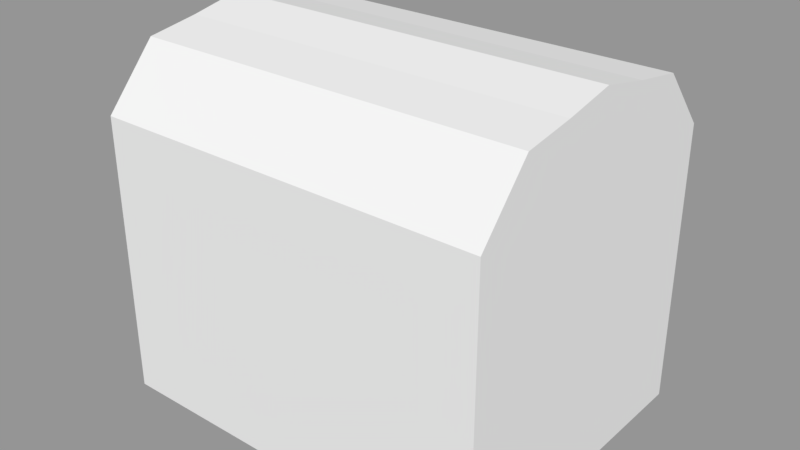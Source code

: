 # Source: chest.blend  (saved by Blender 2.79.0; exported with 4.5.12 LTS)
import bpy
from mathutils import Matrix  # noqa: F401  (used for matrix-valued properties, if any)

bpy.ops.wm.read_factory_settings(use_empty=True)
scene = bpy.context.scene
scene.name = 'Scene'

# ---- collections
col_collection_1 = bpy.data.collections.new('Collection 1'); scene.collection.children.link(col_collection_1)

# ---- meshes
me_cube_002 = bpy.data.meshes.new('Cube.002')
me_cube_002.from_pydata([(-0.45, -0.35, -0.45), (-0.45, -0.35, 0.1888), (-0.45, 0.35, -0.45), (-0.45, 0.35, 0.1888), (0.45, -0.35, -0.45), (0.45, -0.35, 0.1888), (0.45, 0.35, -0.45), (0.45, 0.35, 0.1888), (-0.45, -0.35, 0.1), (-0.45, 0.35, 0.1), (0.45, 0.35, 0.1), (0.45, -0.35, 0.1), (-0.45, 0.2333, -0.45), (-0.45, 0.1167, -0.45), (-0.45, 0.0, -0.45), (-0.45, -0.1167, -0.45), (-0.45, -0.2333, -0.45), (-0.45, -0.2333, 0.3229), (-0.45, -0.1173, 0.3412), (-0.45, -0.000673, 0.365), (-0.45, 0.116, 0.3412), (-0.45, 0.2333, 0.3229), (0.45, -0.2333, -0.45), (0.45, -0.1167, -0.45), (0.45, 0.0, -0.45), (0.45, 0.1167, -0.45), (0.45, 0.2333, -0.45), (0.45, 0.2333, 0.3229), (0.45, 0.116, 0.3412), (0.45, -0.000673, 0.365), (0.45, -0.1173, 0.3412), (0.45, -0.2333, 0.3229), (0.45, 0.2333, 0.1), (0.45, 0.1167, 0.1), (0.45, 0.0, 0.1), (0.45, -0.1167, 0.1), (0.45, -0.2333, 0.1), (-0.45, -0.2333, 0.1), (-0.45, -0.1167, 0.1), (-0.45, 0.0, 0.1), (-0.45, 0.1167, 0.1), (-0.45, 0.2333, 0.1)], [], [(41, 21, 3, 9), (9, 3, 7, 10), (36, 31, 5, 11), (11, 5, 1, 8), (16, 22, 4, 0), (31, 17, 1, 5), (4, 11, 8, 0), (22, 36, 11, 4), (2, 9, 10, 6), (12, 41, 9, 2), (0, 8, 37, 16), (16, 37, 38, 15), (15, 38, 39, 14), (14, 39, 40, 13), (13, 40, 41, 12), (6, 10, 32, 26), (26, 32, 33, 25), (25, 33, 34, 24), (24, 34, 35, 23), (23, 35, 36, 22), (7, 3, 21, 27), (27, 21, 20, 28), (28, 20, 19, 29), (29, 19, 18, 30), (30, 18, 17, 31), (2, 6, 26, 12), (12, 26, 25, 13), (13, 25, 24, 14), (14, 24, 23, 15), (15, 23, 22, 16), (10, 7, 27, 32), (32, 27, 28, 33), (33, 28, 29, 34), (34, 29, 30, 35), (35, 30, 31, 36), (8, 1, 17, 37), (37, 17, 18, 38), (38, 18, 19, 39), (39, 19, 20, 40), (40, 20, 21, 41)])
me_cube_002.use_remesh_preserve_volume = False
me_cube_002.use_remesh_preserve_attributes = False
me_cube_002.use_mirror_vertex_groups = False
me_cube_002.update()

# ---- objects
ob_chest = bpy.data.objects.new('Chest', me_cube_002)

# ---- transforms, parenting, visibility, modifiers, constraints
ob_chest.location = (0.0, 0.0, 0.45)
ob_chest.lineart.crease_threshold = 0.0

# ---- collection membership
col_collection_1.objects.link(ob_chest)

# ---- scene / render settings (as saved in the file)
scene.frame_start = 1; scene.frame_end = 250; scene.frame_set(1)
scene.render.engine = 'BLENDER_EEVEE_NEXT'
scene.render.resolution_percentage = 50
scene.render.dither_intensity = 0.0
scene.cycles.use_denoising = False
scene.cycles.samples = 128
scene.cycles.sampling_pattern = 'TABULATED_SOBOL'
scene.cycles.use_adaptive_sampling = False
scene.cycles.use_light_tree = False
scene.cycles.blur_glossy = 0.0
scene.cycles.sample_clamp_indirect = 0.0
scene.view_settings.view_transform = 'Standard'
bpy.context.view_layer.update()

# ---- added for rendering (the .blend has no active camera and no usable light): camera, sun + grey world if the file has none
cam_auto = bpy.data.cameras.new('AutoCamera')
cam_auto.lens = 50.0
cam_auto.sensor_width = 36.0
cam_auto.clip_end = 1000.0
ob_auto_camera = bpy.data.objects.new('AutoCamera', cam_auto)
scene.collection.objects.link(ob_auto_camera)
ob_auto_camera.location = (1.29673, -1.55608, 1.44491)
ob_auto_camera.rotation_euler = (1.09748, -7.21219e-08, 0.694738)
scene.camera = ob_auto_camera
light_auto_sun = bpy.data.lights.new('AutoSun', 'SUN')
light_auto_sun.energy = 3.0
light_auto_sun.angle = 0.0523599
ob_auto_sun = bpy.data.objects.new('AutoSun', light_auto_sun)
scene.collection.objects.link(ob_auto_sun)
ob_auto_sun.rotation_euler = (0.872665, 0.174533, 0.523599)
if scene.world is None:
    world_auto = bpy.data.worlds.new('AutoWorld')
    world_auto.color = (0.3, 0.3, 0.3)
    scene.world = world_auto
bpy.context.view_layer.update()
